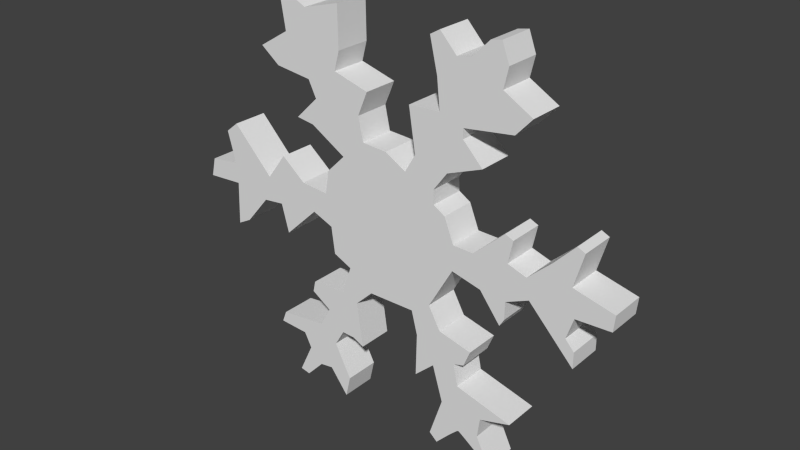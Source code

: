 # Source: Flake.blend  (saved by Blender 2.70.0; exported with 4.5.12 LTS)
import bpy
from mathutils import Matrix  # noqa: F401  (used for matrix-valued properties, if any)

bpy.ops.wm.read_factory_settings(use_empty=True)
scene = bpy.context.scene
scene.name = 'Scene'

# ---- collections
col_collection_1 = bpy.data.collections.new('Collection 1'); scene.collection.children.link(col_collection_1)

# ---- world
world_world = bpy.data.worlds.new('World'); scene.world = world_world
world_world.color = (0.05088, 0.05088, 0.05088)
world_world.use_sun_shadow = False
world_world.sun_shadow_jitter_overblur = 0.0
world_world.cycles.sampling_method = 'MANUAL'
world_world.cycles.sample_map_resolution = 256

# ---- meshes
me_flake = bpy.data.meshes.new('flake')
me_flake.from_pydata([(-62.86, -73.57, 0.0), (-76.43, -115.0, 0.0), (-76.43, -115.0, 10.0), (-62.86, -73.57, 10.0), (-89.29, -61.43, 10.0), (-89.29, -61.43, 0.0), (-94.29, -23.57, 0.0), (-94.29, -23.57, 10.0), (-124.3, -11.43, 10.0), (-124.3, -11.43, 0.0), (-173.6, -58.57, 10.0), (-173.6, -58.57, 0.0), (-184.3, -18.57, 0.0), (-184.3, -18.57, 10.0), (-215.0, -22.14, 10.0), (-215.0, -22.14, 0.0), (-250.7, -64.29, 10.0), (-250.7, -64.29, 0.0), (-127.9, -117.9, 0.0), (-127.9, -117.9, 10.0), (-43.57, -186.4, 0.0), (-52.86, -122.9, 0.0), (-43.57, -186.4, 10.0), (-52.86, -122.9, 10.0), (-60.0, -178.6, 0.0), (-60.0, -178.6, 10.0), (-78.57, -177.9, 10.0), (-78.57, -177.9, 0.0), (-92.86, -202.1, 10.0), (-92.86, -202.1, 0.0), (-117.9, -180.7, 0.0), (-117.9, -180.7, 10.0), (-102.9, -152.1, 0.0), (-102.9, -152.1, 10.0), (-68.57, -248.6, 10.0), (-68.57, -248.6, 0.0), (-102.1, -245.0, 10.0), (-121.4, -247.9, 10.0), (-121.4, -247.9, 0.0), (-102.1, -245.0, 0.0), (-131.4, -133.6, 10.0), (-131.4, -133.6, 0.0), (-187.9, -189.3, 10.0), (-187.9, -189.3, 0.0), (-194.3, -205.7, 0.0), (-194.3, -205.7, 10.0), (-151.4, -207.9, 0.0), (-151.4, -207.9, 10.0), (-147.1, -275.0, 0.0), (-147.1, -275.0, 10.0), (-140.7, -228.6, 10.0), (-140.7, -228.6, 0.0), (-75.71, -279.3, 10.0), (-75.71, -279.3, 0.0), (-161.4, -272.1, 10.0), (-161.4, -272.1, 0.0), (-320.7, -16.43, 0.0), (-320.7, -16.43, 10.0), (-314.3, 10.71, 10.0), (-267.9, -12.86, 0.0), (-270.7, -75.0, 0.0), (-270.7, -75.0, 10.0), (-267.9, -12.86, 10.0), (116.3, -246.8, 0.0), (116.3, -246.8, 10.0), (114.8, -247.9, 10.0), (114.8, -247.9, 0.0), (110.6, -251.8, 10.0), (110.6, -251.8, 0.0), (105.0, -257.3, 10.0), (105.0, -257.3, 0.0), (142.5, -263.6, 10.0), (133.8, -257.3, 0.0), (142.5, -263.6, 0.0), (98.93, -263.6, 0.0), (98.93, -263.6, 10.0), (165.7, -280.7, 0.0), (165.7, -280.7, 10.0), (82.86, -280.7, 10.0), (82.86, -280.7, 0.0), (71.43, -270.7, 10.0), (71.43, -270.7, 0.0), (-170.0, 280.7, 0.0), (-170.0, 280.7, 10.0), (-127.1, 260.0, 10.0), (-74.29, 274.3, 10.0), (-73.57, 217.1, 10.0), (-74.29, 274.3, 0.0), (-127.1, 260.0, 0.0), (-160.7, 223.6, 0.0), (-160.7, 223.6, 10.0), (-204.3, 197.1, 10.0), (-204.3, 197.1, 0.0), (-113.6, 147.1, 10.0), (-113.6, 147.1, 0.0), (-146.4, 115.0, 10.0), (-177.1, 176.4, 0.0), (-177.1, 176.4, 10.0), (-44.29, 142.1, 10.0), (-37.14, 109.3, 0.0), (-44.29, 142.1, 0.0), (-30.0, 175.7, 10.0), (-30.0, 175.7, 0.0), (-73.57, 217.1, 0.0), (-80.71, 190.0, 10.0), (-80.71, 190.0, 0.0), (-146.4, 115.0, 0.0), (-125.0, 170.0, 0.0), (-125.0, 170.0, 10.0), (-70.0, 81.43, 10.0), (-120.7, 111.4, 10.0), (-120.7, 111.4, 0.0), (-70.0, 81.43, 0.0), (-37.14, 109.3, 10.0), (-96.43, 55.0, 0.0), (-96.43, 55.0, 10.0), (-102.1, 21.43, 0.0), (-102.1, 21.43, 10.0), (-1.429, 107.1, 0.0), (-1.429, 107.1, 10.0), (-142.1, 25.0, 0.0), (-142.1, 25.0, 10.0), (-176.4, 52.86, 0.0), (-176.4, 52.86, 10.0), (-205.0, 15.0, 0.0), (-205.0, 15.0, 10.0), (-263.6, 75.71, 0.0), (-263.6, 75.71, 10.0), (-282.1, 60.71, 0.0), (-282.1, 60.71, 10.0), (-270.0, 16.43, 0.0), (-270.0, 16.43, 10.0), (-314.3, 10.71, 0.0), (-27.14, -97.86, 0.0), (-27.14, -97.86, 10.0), (28.57, 90.0, 10.0), (28.57, 90.0, 0.0), (88.57, 50.0, 10.0), (88.57, 50.0, 0.0), (72.14, 60.0, 0.0), (72.14, 60.0, 10.0), (174.3, 55.71, 10.0), (130.7, 15.71, 0.0), (130.7, 15.71, 10.0), (102.1, 16.43, 0.0), (102.1, 16.43, 10.0), (71.43, 79.29, 0.0), (71.43, 79.29, 10.0), (270.7, -17.86, 0.0), (318.6, -15.71, 0.0), (270.7, -17.86, 10.0), (318.6, -15.71, 10.0), (273.6, -60.71, 0.0), (273.6, -60.71, 10.0), (273.6, -82.86, 10.0), (273.6, -82.86, 0.0), (261.4, -47.14, 10.0), (261.4, -47.14, 0.0), (210.7, -17.14, 0.0), (210.7, -17.14, 10.0), (178.6, -31.43, 10.0), (178.6, -31.43, 0.0), (178.6, -55.71, 10.0), (178.6, -55.71, 0.0), (172.1, -66.43, 10.0), (172.1, -66.43, 0.0), (40.0, -97.14, 0.0), (48.57, -130.0, 0.0), (40.0, -97.14, 10.0), (142.9, -28.57, 10.0), (101.4, -18.57, 10.0), (101.4, -18.57, 0.0), (142.9, -28.57, 0.0), (67.14, -79.29, 10.0), (67.14, -79.29, 0.0), (84.29, -110.0, 10.0), (84.29, -110.0, 0.0), (131.4, -121.4, 0.0), (131.4, -121.4, 10.0), (47.14, -190.0, 10.0), (48.57, -130.0, 10.0), (150.0, -212.9, 10.0), (146.4, -240.7, 10.0), (146.4, -240.7, 0.0), (150.0, -212.9, 0.0), (193.6, -200.0, 0.0), (193.6, -200.0, 10.0), (133.8, -257.3, 10.0), (125.9, -251.8, 10.0), (125.9, -251.8, 0.0), (113.6, -179.3, 10.0), (113.6, -179.3, 0.0), (122.1, -144.3, 0.0), (122.1, -144.3, 10.0), (107.1, -148.6, 10.0), (107.1, -148.6, 0.0), (75.0, -164.3, 0.0), (75.0, -164.3, 10.0), (47.14, -190.0, 0.0), (90.0, -213.6, 10.0), (90.0, -213.6, 0.0), (120.1, -247.9, 10.0), (120.1, -247.9, 0.0), (118.2, -246.8, 10.0), (118.2, -246.8, 0.0), (117.1, -246.4, 10.0), (117.1, -246.4, 0.0), (116.8, -246.5, 0.0), (320.7, 6.429, 0.0), (320.7, 6.429, 10.0), (265.0, 20.0, 0.0), (277.9, 66.43, 0.0), (277.9, 66.43, 10.0), (265.0, 20.0, 10.0), (267.1, 71.43, 0.0), (267.1, 71.43, 10.0), (159.3, 277.9, 0.0), (159.3, 277.9, 10.0), (169.3, 251.4, 10.0), (77.14, 272.9, 10.0), (77.14, 272.9, 0.0), (63.57, 265.0, 0.0), (63.57, 265.0, 10.0), (74.29, 219.3, 10.0), (144.3, 275.0, 0.0), (144.3, 275.0, 10.0), (100.7, 247.9, 10.0), (100.7, 247.9, 0.0), (202.9, 200.7, 0.0), (162.9, 223.6, 0.0), (202.9, 200.7, 10.0), (169.3, 251.4, 0.0), (78.57, 177.9, 0.0), (34.29, 175.7, 0.0), (34.29, 175.7, 10.0), (78.57, 177.9, 10.0), (74.29, 219.3, 0.0), (121.4, 251.4, 0.0), (121.4, 251.4, 10.0), (180.7, 176.4, 0.0), (180.7, 176.4, 10.0), (162.9, 223.6, 10.0), (112.1, 167.1, 10.0), (112.1, 153.6, 10.0), (112.1, 153.6, 0.0), (112.1, 167.1, 0.0), (140.0, 125.0, 10.0), (140.0, 125.0, 0.0), (237.9, 40.71, 10.0), (237.9, 40.71, 0.0), (43.57, 115.7, 0.0), (43.57, 115.7, 10.0), (205.7, 10.71, 10.0), (205.7, 10.71, 0.0), (179.3, 19.29, 0.0), (179.3, 19.29, 10.0), (185.7, 50.71, 0.0), (185.7, 50.71, 10.0), (90.71, 105.7, 10.0), (90.71, 105.7, 0.0), (174.3, 55.71, 0.0), (116.8, -246.5, 10.0)], [], [(0, 1, 2), (0, 2, 3), (0, 3, 4), (0, 4, 5), (6, 5, 4), (6, 4, 7), (6, 7, 8), (6, 8, 9), (10, 11, 8), (9, 8, 11), (12, 11, 10), (12, 10, 13), (12, 13, 14), (12, 14, 15), (15, 14, 16), (15, 16, 17), (2, 1, 18), (2, 18, 19), (20, 21, 22), (23, 22, 21), (24, 20, 25), (22, 25, 20), (24, 25, 26), (24, 26, 27), (27, 26, 28), (27, 28, 29), (30, 31, 32), (33, 32, 31), (29, 28, 34), (29, 34, 35), (36, 37, 38), (36, 38, 39), (40, 19, 41), (18, 41, 19), (40, 32, 33), (42, 43, 44), (42, 44, 45), (46, 47, 45), (46, 45, 44), (48, 38, 49), (37, 49, 38), (50, 47, 51), (46, 51, 47), (30, 43, 42), (30, 42, 31), (40, 41, 32), (52, 53, 35), (52, 35, 34), (54, 50, 55), (51, 55, 50), (49, 54, 55), (49, 55, 48), (52, 36, 53), (39, 53, 36), (56, 57, 58), (59, 60, 61), (59, 61, 62), (60, 17, 61), (16, 61, 17), (59, 62, 57), (59, 57, 56), (63, 64, 65), (63, 65, 66), (66, 65, 67), (66, 67, 68), (68, 67, 69), (68, 69, 70), (71, 72, 73), (74, 70, 75), (69, 75, 70), (76, 77, 71), (76, 71, 73), (74, 75, 78), (74, 78, 79), (79, 78, 80), (79, 80, 81), (82, 83, 84), (85, 86, 87), (88, 82, 84), (89, 83, 82), (84, 85, 88), (87, 88, 85), (89, 90, 83), (90, 89, 91), (91, 89, 92), (93, 94, 95), (96, 97, 91), (96, 91, 92), (98, 99, 100), (100, 101, 98), (102, 101, 100), (103, 86, 104), (103, 104, 105), (86, 103, 87), (102, 105, 104), (102, 104, 101), (106, 95, 94), (107, 94, 93), (107, 93, 108), (107, 108, 97), (107, 97, 96), (109, 110, 111), (109, 111, 112), (111, 110, 95), (111, 95, 106), (98, 113, 99), (109, 112, 114), (109, 114, 115), (114, 116, 117), (114, 117, 115), (118, 99, 113), (118, 113, 119), (120, 121, 116), (117, 116, 121), (121, 120, 122), (121, 122, 123), (122, 124, 125), (122, 125, 123), (125, 124, 126), (126, 127, 125), (126, 128, 129), (126, 129, 127), (128, 130, 131), (128, 131, 129), (131, 130, 132), (131, 132, 58), (132, 56, 58), (133, 134, 23), (133, 23, 21), (135, 136, 118), (135, 118, 119), (137, 138, 139), (137, 139, 140), (141, 142, 143), (143, 142, 144), (143, 144, 145), (137, 145, 144), (137, 144, 138), (139, 146, 140), (147, 140, 146), (148, 149, 150), (151, 150, 149), (152, 153, 154), (152, 154, 155), (156, 157, 150), (148, 150, 157), (158, 155, 154), (153, 152, 156), (157, 156, 152), (159, 160, 161), (159, 161, 158), (161, 160, 162), (161, 162, 163), (162, 164, 165), (162, 165, 163), (166, 167, 168), (169, 170, 171), (169, 171, 172), (171, 170, 173), (171, 173, 174), (175, 176, 173), (174, 173, 176), (165, 164, 172), (169, 172, 164), (177, 176, 175), (177, 175, 178), (179, 180, 167), (167, 180, 168), (168, 134, 133), (168, 133, 166), (159, 158, 154), (181, 182, 183), (181, 183, 184), (185, 186, 181), (185, 181, 184), (183, 182, 77), (183, 77, 76), (71, 187, 72), (188, 189, 187), (72, 187, 189), (190, 186, 191), (185, 191, 186), (192, 177, 193), (178, 193, 177), (193, 194, 195), (193, 195, 192), (195, 194, 190), (195, 190, 191), (196, 197, 179), (196, 179, 198), (167, 198, 179), (199, 197, 200), (196, 200, 197), (81, 80, 200), (199, 200, 80), (188, 201, 202), (188, 202, 189), (202, 201, 203), (202, 203, 204), (204, 203, 205), (204, 205, 206), (204, 206, 184), (191, 184, 206), (207, 191, 206), (66, 200, 63), (70, 74, 200), (63, 200, 207), (202, 204, 184), (191, 207, 200), (66, 68, 200), (68, 70, 200), (72, 183, 73), (81, 200, 74), (79, 81, 74), (88, 89, 82), (103, 88, 87), (99, 111, 100), (105, 89, 103), (89, 88, 103), (107, 105, 94), (102, 100, 105), (100, 94, 105), (89, 105, 107), (89, 107, 96), (89, 96, 92), (112, 111, 99), (106, 94, 111), (94, 100, 111), (99, 118, 112), (112, 136, 114), (9, 12, 120), (116, 9, 120), (122, 120, 124), (126, 124, 128), (130, 128, 124), (130, 59, 132), (139, 0, 136), (1, 0, 21), (0, 6, 136), (21, 0, 133), (6, 116, 136), (6, 0, 5), (9, 116, 6), (116, 114, 136), (9, 11, 12), (15, 124, 12), (124, 120, 12), (17, 59, 15), (15, 59, 124), (21, 27, 1), (18, 1, 41), (27, 21, 24), (24, 21, 20), (41, 1, 32), (30, 32, 27), (29, 30, 27), (32, 1, 27), (35, 39, 29), (38, 51, 29), (39, 38, 29), (43, 30, 46), (43, 46, 44), (36, 28, 37), (33, 2, 40), (31, 47, 28), (34, 28, 36), (45, 47, 42), (37, 50, 49), (54, 49, 50), (37, 28, 50), (50, 28, 47), (42, 47, 31), (36, 52, 34), (16, 14, 62), (61, 16, 62), (57, 62, 58), (149, 208, 209), (149, 209, 151), (210, 211, 212), (210, 212, 213), (211, 214, 215), (211, 215, 212), (208, 210, 213), (208, 213, 209), (216, 217, 218), (219, 220, 221), (219, 221, 222), (221, 223, 222), (216, 224, 225), (216, 225, 217), (219, 226, 227), (219, 227, 220), (228, 229, 230), (218, 231, 216), (232, 233, 234), (232, 234, 235), (236, 232, 235), (236, 235, 223), (221, 236, 223), (237, 227, 226), (237, 226, 238), (238, 225, 237), (224, 237, 225), (239, 228, 240), (230, 240, 228), (218, 241, 229), (218, 229, 231), (229, 241, 230), (240, 242, 239), (242, 243, 244), (242, 244, 245), (246, 247, 243), (244, 243, 247), (242, 245, 239), (248, 215, 249), (214, 249, 215), (250, 136, 135), (250, 135, 251), (251, 234, 250), (233, 250, 234), (252, 248, 253), (249, 253, 248), (252, 253, 254), (252, 254, 255), (256, 257, 255), (256, 255, 254), (246, 258, 259), (246, 259, 247), (256, 260, 141), (256, 141, 257), (260, 142, 141), (258, 147, 146), (258, 146, 259), (188, 187, 182), (178, 175, 193), (190, 194, 197), (182, 181, 201), (205, 190, 261), (65, 64, 199), (64, 261, 199), (205, 203, 181), (203, 201, 181), (182, 201, 188), (80, 75, 199), (69, 67, 199), (67, 65, 199), (199, 261, 190), (197, 199, 190), (69, 199, 75), (77, 182, 71), (80, 78, 75), (85, 84, 86), (84, 90, 86), (104, 86, 90), (83, 90, 84), (91, 97, 90), (93, 98, 104), (101, 104, 98), (104, 90, 108), (108, 90, 97), (108, 93, 104), (98, 110, 113), (109, 113, 110), (98, 93, 110), (95, 110, 93), (117, 170, 115), (109, 115, 170), (7, 170, 117), (121, 123, 125), (121, 8, 117), (58, 62, 131), (131, 125, 129), (127, 129, 125), (2, 23, 3), (134, 3, 23), (3, 7, 4), (7, 117, 8), (13, 10, 8), (8, 121, 13), (125, 13, 121), (14, 13, 125), (131, 62, 125), (14, 125, 62), (23, 25, 22), (2, 26, 23), (19, 40, 2), (28, 26, 31), (33, 31, 26), (2, 33, 26), (25, 23, 26), (214, 211, 210), (216, 231, 224), (224, 231, 237), (229, 237, 231), (239, 245, 229), (228, 239, 229), (244, 232, 245), (247, 259, 244), (236, 245, 232), (236, 227, 245), (220, 227, 221), (236, 221, 227), (227, 237, 245), (229, 245, 237), (210, 249, 214), (149, 148, 208), (158, 253, 210), (249, 210, 253), (232, 244, 259), (232, 259, 250), (146, 250, 259), (233, 232, 250), (256, 254, 260), (142, 260, 254), (172, 171, 142), (250, 146, 136), (139, 136, 146), (144, 171, 139), (139, 138, 144), (118, 136, 112), (210, 208, 148), (157, 158, 148), (158, 157, 155), (158, 210, 148), (254, 253, 161), (158, 161, 253), (161, 163, 172), (165, 172, 163), (167, 166, 176), (174, 139, 171), (144, 142, 171), (176, 166, 174), (166, 139, 174), (133, 0, 139), (142, 254, 172), (161, 172, 254), (177, 192, 176), (133, 139, 166), (152, 155, 157), (183, 202, 184), (191, 185, 184), (76, 73, 183), (72, 189, 183), (189, 202, 183), (195, 176, 192), (200, 196, 191), (195, 191, 196), (196, 176, 195), (167, 176, 196), (198, 167, 196), (55, 51, 48), (38, 48, 51), (30, 29, 46), (51, 46, 29), (53, 39, 35), (17, 60, 59), (56, 132, 59), (130, 124, 59), (212, 215, 213), (215, 248, 213), (217, 225, 218), (226, 219, 222), (251, 235, 234), (226, 242, 238), (225, 238, 218), (241, 218, 238), (230, 241, 240), (242, 240, 241), (242, 235, 243), (241, 238, 242), (226, 223, 242), (222, 223, 226), (235, 242, 223), (248, 252, 213), (159, 213, 252), (243, 258, 246), (235, 251, 258), (243, 235, 258), (147, 258, 251), (257, 141, 255), (147, 251, 135), (141, 143, 255), (145, 170, 143), (137, 140, 145), (147, 135, 140), (113, 170, 119), (135, 119, 170), (113, 109, 170), (151, 209, 150), (159, 150, 213), (209, 213, 150), (156, 150, 159), (159, 252, 160), (252, 255, 160), (143, 169, 255), (160, 169, 162), (160, 255, 169), (175, 173, 168), (140, 135, 170), (169, 143, 170), (140, 170, 145), (173, 3, 168), (7, 3, 170), (173, 170, 3), (134, 168, 3), (164, 162, 169), (180, 179, 197), (194, 175, 197), (180, 197, 175), (194, 193, 175), (168, 180, 175), (153, 156, 154), (159, 154, 156), (190, 205, 181), (186, 190, 181), (71, 182, 187), (206, 205, 261), (206, 261, 207), (207, 261, 64), (207, 64, 63)])
me_flake.use_remesh_preserve_volume = False
me_flake.use_remesh_preserve_attributes = False
me_flake.use_mirror_vertex_groups = False
me_flake.update()

# ---- objects
ob_flake = bpy.data.objects.new('flake', me_flake)

# ---- transforms, parenting, visibility, modifiers, constraints
ob_flake.location = (0.0, 0.0, 0.0)
ob_flake.rotation_euler = (1.571, -0.0, 0.0)
ob_flake.scale = (1.0, 1.0, 5.0)
ob_flake.lineart.crease_threshold = 0.0

# ---- collection membership
col_collection_1.objects.link(ob_flake)

# ---- scene / render settings (as saved in the file)
scene.frame_start = 1; scene.frame_end = 250; scene.frame_set(1)
scene.render.engine = 'BLENDER_EEVEE_NEXT'
scene.render.resolution_percentage = 50
scene.render.dither_intensity = 0.0
scene.cycles.use_denoising = False
scene.cycles.samples = 10
scene.cycles.sampling_pattern = 'TABULATED_SOBOL'
scene.cycles.light_sampling_threshold = 0.0
scene.cycles.use_adaptive_sampling = False
scene.cycles.use_light_tree = False
scene.cycles.blur_glossy = 0.0
scene.cycles.volume_bounces = 1
scene.cycles.pixel_filter_type = 'GAUSSIAN'
scene.cycles.sample_clamp_indirect = 0.0
scene.view_settings.view_transform = 'Standard'
bpy.context.view_layer.update()

# ---- added for rendering (the .blend has no active camera and no usable light): camera, sun
cam_auto = bpy.data.cameras.new('AutoCamera')
cam_auto.lens = 50.0
cam_auto.sensor_width = 36.0
cam_auto.clip_end = 13865.2
ob_auto_camera = bpy.data.objects.new('AutoCamera', cam_auto)
scene.collection.objects.link(ob_auto_camera)
ob_auto_camera.location = (790.042, -973.05, 632.033)
ob_auto_camera.rotation_euler = (1.09748, -7.21219e-08, 0.694738)
scene.camera = ob_auto_camera
light_auto_sun = bpy.data.lights.new('AutoSun', 'SUN')
light_auto_sun.energy = 3.0
light_auto_sun.angle = 0.0523599
ob_auto_sun = bpy.data.objects.new('AutoSun', light_auto_sun)
scene.collection.objects.link(ob_auto_sun)
ob_auto_sun.rotation_euler = (0.872665, 0.174533, 0.523599)
bpy.context.view_layer.update()
